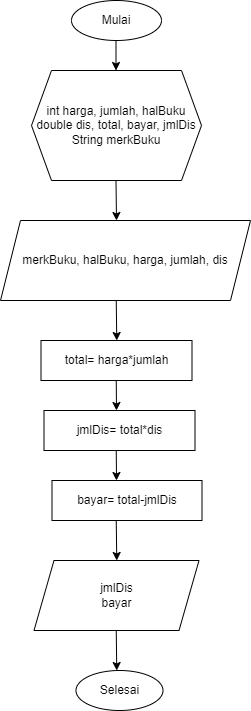

The diagram above was exported from draw.io. Its source (the exported page's mxGraphModel, read from the mxfile embedded in the PNG):
<mxGraphModel dx="1318" dy="562" grid="1" gridSize="10" guides="1" tooltips="1" connect="1" arrows="1" fold="1" page="1" pageScale="1" pageWidth="827" pageHeight="1169" math="0" shadow="0">
  <root>
    <mxCell id="0" />
    <mxCell id="1" parent="0" />
    <mxCell id="EOeTmM2p-DTGqhYKU2Pv-1" value="Mulai" style="ellipse;whiteSpace=wrap;html=1;" vertex="1" parent="1">
      <mxGeometry x="235" y="20" width="90" height="40" as="geometry" />
    </mxCell>
    <mxCell id="EOeTmM2p-DTGqhYKU2Pv-2" value="merkBuku, halBuku, harga, jumlah, dis" style="shape=parallelogram;perimeter=parallelogramPerimeter;whiteSpace=wrap;html=1;fixedSize=1;" vertex="1" parent="1">
      <mxGeometry x="164" y="240" width="250" height="80" as="geometry" />
    </mxCell>
    <mxCell id="EOeTmM2p-DTGqhYKU2Pv-3" value="int harga, jumlah, halBuku&lt;br&gt;double dis, total, bayar, jmlDis&lt;br&gt;String merkBuku" style="shape=hexagon;perimeter=hexagonPerimeter2;whiteSpace=wrap;html=1;fixedSize=1;" vertex="1" parent="1">
      <mxGeometry x="195" y="90" width="170" height="110" as="geometry" />
    </mxCell>
    <mxCell id="EOeTmM2p-DTGqhYKU2Pv-4" value="total= harga*jumlah" style="rounded=0;whiteSpace=wrap;html=1;" vertex="1" parent="1">
      <mxGeometry x="204.5" y="360" width="151" height="40" as="geometry" />
    </mxCell>
    <mxCell id="EOeTmM2p-DTGqhYKU2Pv-5" value="jmlDis= total*dis" style="rounded=0;whiteSpace=wrap;html=1;" vertex="1" parent="1">
      <mxGeometry x="207.5" y="430" width="151" height="40" as="geometry" />
    </mxCell>
    <mxCell id="EOeTmM2p-DTGqhYKU2Pv-6" value="bayar= total-jmlDis" style="rounded=0;whiteSpace=wrap;html=1;" vertex="1" parent="1">
      <mxGeometry x="215.5" y="500" width="150" height="40" as="geometry" />
    </mxCell>
    <mxCell id="EOeTmM2p-DTGqhYKU2Pv-7" value="jmlDis&lt;br&gt;bayar" style="shape=parallelogram;perimeter=parallelogramPerimeter;whiteSpace=wrap;html=1;fixedSize=1;" vertex="1" parent="1">
      <mxGeometry x="197.5" y="580" width="165" height="70" as="geometry" />
    </mxCell>
    <mxCell id="EOeTmM2p-DTGqhYKU2Pv-8" value="Selesai" style="ellipse;whiteSpace=wrap;html=1;" vertex="1" parent="1">
      <mxGeometry x="239.5" y="690" width="87" height="40" as="geometry" />
    </mxCell>
    <mxCell id="EOeTmM2p-DTGqhYKU2Pv-9" value="" style="endArrow=classic;html=1;rounded=0;" edge="1" parent="1">
      <mxGeometry width="50" height="50" relative="1" as="geometry">
        <mxPoint x="279.5" y="60" as="sourcePoint" />
        <mxPoint x="279.5" y="90" as="targetPoint" />
      </mxGeometry>
    </mxCell>
    <mxCell id="EOeTmM2p-DTGqhYKU2Pv-10" value="" style="endArrow=classic;html=1;rounded=0;" edge="1" parent="1">
      <mxGeometry width="50" height="50" relative="1" as="geometry">
        <mxPoint x="279.5" y="200" as="sourcePoint" />
        <mxPoint x="280" y="240" as="targetPoint" />
      </mxGeometry>
    </mxCell>
    <mxCell id="EOeTmM2p-DTGqhYKU2Pv-11" value="" style="endArrow=classic;html=1;rounded=0;" edge="1" parent="1">
      <mxGeometry width="50" height="50" relative="1" as="geometry">
        <mxPoint x="279.75" y="320" as="sourcePoint" />
        <mxPoint x="280.25" y="360" as="targetPoint" />
      </mxGeometry>
    </mxCell>
    <mxCell id="EOeTmM2p-DTGqhYKU2Pv-12" value="" style="endArrow=classic;html=1;rounded=0;" edge="1" parent="1">
      <mxGeometry width="50" height="50" relative="1" as="geometry">
        <mxPoint x="279.75" y="400" as="sourcePoint" />
        <mxPoint x="280" y="430" as="targetPoint" />
      </mxGeometry>
    </mxCell>
    <mxCell id="EOeTmM2p-DTGqhYKU2Pv-13" value="" style="endArrow=classic;html=1;rounded=0;" edge="1" parent="1">
      <mxGeometry width="50" height="50" relative="1" as="geometry">
        <mxPoint x="279.75" y="470" as="sourcePoint" />
        <mxPoint x="280" y="500" as="targetPoint" />
      </mxGeometry>
    </mxCell>
    <mxCell id="EOeTmM2p-DTGqhYKU2Pv-14" value="" style="endArrow=classic;html=1;rounded=0;" edge="1" parent="1">
      <mxGeometry width="50" height="50" relative="1" as="geometry">
        <mxPoint x="279.75" y="540" as="sourcePoint" />
        <mxPoint x="280.25" y="580" as="targetPoint" />
      </mxGeometry>
    </mxCell>
    <mxCell id="EOeTmM2p-DTGqhYKU2Pv-15" value="" style="endArrow=classic;html=1;rounded=0;" edge="1" parent="1">
      <mxGeometry width="50" height="50" relative="1" as="geometry">
        <mxPoint x="279.75" y="650" as="sourcePoint" />
        <mxPoint x="280.25" y="690" as="targetPoint" />
      </mxGeometry>
    </mxCell>
  </root>
</mxGraphModel>